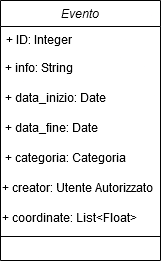

The diagram above was exported from draw.io. Its source (the exported page's mxGraphModel, read from the mxfile embedded in the PNG):
<mxGraphModel dx="686" dy="781" grid="1" gridSize="10" guides="1" tooltips="1" connect="1" arrows="1" fold="1" page="1" pageScale="1" pageWidth="827" pageHeight="1169" math="0" shadow="0">
  <root>
    <mxCell id="WIyWlLk6GJQsqaUBKTNV-0" />
    <mxCell id="WIyWlLk6GJQsqaUBKTNV-1" parent="WIyWlLk6GJQsqaUBKTNV-0" />
    <mxCell id="xwgDeRf7Foe9UnqN_Oi5-50" value="Evento" style="swimlane;fontStyle=2;align=center;verticalAlign=top;childLayout=stackLayout;horizontal=1;startSize=26;horizontalStack=0;resizeParent=1;resizeLast=0;collapsible=1;marginBottom=0;rounded=0;shadow=0;strokeWidth=1;" vertex="1" parent="WIyWlLk6GJQsqaUBKTNV-1">
      <mxGeometry x="334" y="10" width="160" height="260" as="geometry">
        <mxRectangle x="220" y="120" width="160" height="26" as="alternateBounds" />
      </mxGeometry>
    </mxCell>
    <mxCell id="xwgDeRf7Foe9UnqN_Oi5-51" value="+ ID: Integer" style="text;align=left;verticalAlign=top;spacingLeft=4;spacingRight=4;overflow=hidden;rotatable=0;points=[[0,0.5],[1,0.5]];portConstraint=eastwest;" vertex="1" parent="xwgDeRf7Foe9UnqN_Oi5-50">
      <mxGeometry y="26" width="160" height="26" as="geometry" />
    </mxCell>
    <mxCell id="xwgDeRf7Foe9UnqN_Oi5-52" value="&amp;nbsp;+ info: String" style="text;html=1;align=left;verticalAlign=middle;whiteSpace=wrap;rounded=0;" vertex="1" parent="xwgDeRf7Foe9UnqN_Oi5-50">
      <mxGeometry y="52" width="160" height="30" as="geometry" />
    </mxCell>
    <mxCell id="xwgDeRf7Foe9UnqN_Oi5-53" value="&amp;nbsp;+ data_inizio: Date" style="text;html=1;align=left;verticalAlign=middle;whiteSpace=wrap;rounded=0;" vertex="1" parent="xwgDeRf7Foe9UnqN_Oi5-50">
      <mxGeometry y="82" width="160" height="30" as="geometry" />
    </mxCell>
    <mxCell id="xwgDeRf7Foe9UnqN_Oi5-54" value="&amp;nbsp;+ data_fine: Date" style="text;html=1;align=left;verticalAlign=middle;whiteSpace=wrap;rounded=0;" vertex="1" parent="xwgDeRf7Foe9UnqN_Oi5-50">
      <mxGeometry y="112" width="160" height="30" as="geometry" />
    </mxCell>
    <mxCell id="xwgDeRf7Foe9UnqN_Oi5-55" value="&amp;nbsp;+ categoria: Categoria" style="text;html=1;align=left;verticalAlign=middle;whiteSpace=wrap;rounded=0;" vertex="1" parent="xwgDeRf7Foe9UnqN_Oi5-50">
      <mxGeometry y="142" width="160" height="30" as="geometry" />
    </mxCell>
    <mxCell id="xwgDeRf7Foe9UnqN_Oi5-56" value="+ creator: Utente Autorizzato" style="text;html=1;align=left;verticalAlign=middle;whiteSpace=wrap;rounded=0;" vertex="1" parent="xwgDeRf7Foe9UnqN_Oi5-50">
      <mxGeometry y="172" width="160" height="30" as="geometry" />
    </mxCell>
    <mxCell id="xwgDeRf7Foe9UnqN_Oi5-57" value="+ coordinate: List&amp;lt;Float&amp;gt;" style="text;html=1;align=left;verticalAlign=middle;whiteSpace=wrap;rounded=0;" vertex="1" parent="xwgDeRf7Foe9UnqN_Oi5-50">
      <mxGeometry y="202" width="160" height="30" as="geometry" />
    </mxCell>
    <mxCell id="xwgDeRf7Foe9UnqN_Oi5-58" value="" style="line;html=1;strokeWidth=1;align=left;verticalAlign=middle;spacingTop=-1;spacingLeft=3;spacingRight=3;rotatable=0;labelPosition=right;points=[];portConstraint=eastwest;" vertex="1" parent="xwgDeRf7Foe9UnqN_Oi5-50">
      <mxGeometry y="232" width="160" height="8" as="geometry" />
    </mxCell>
  </root>
</mxGraphModel>